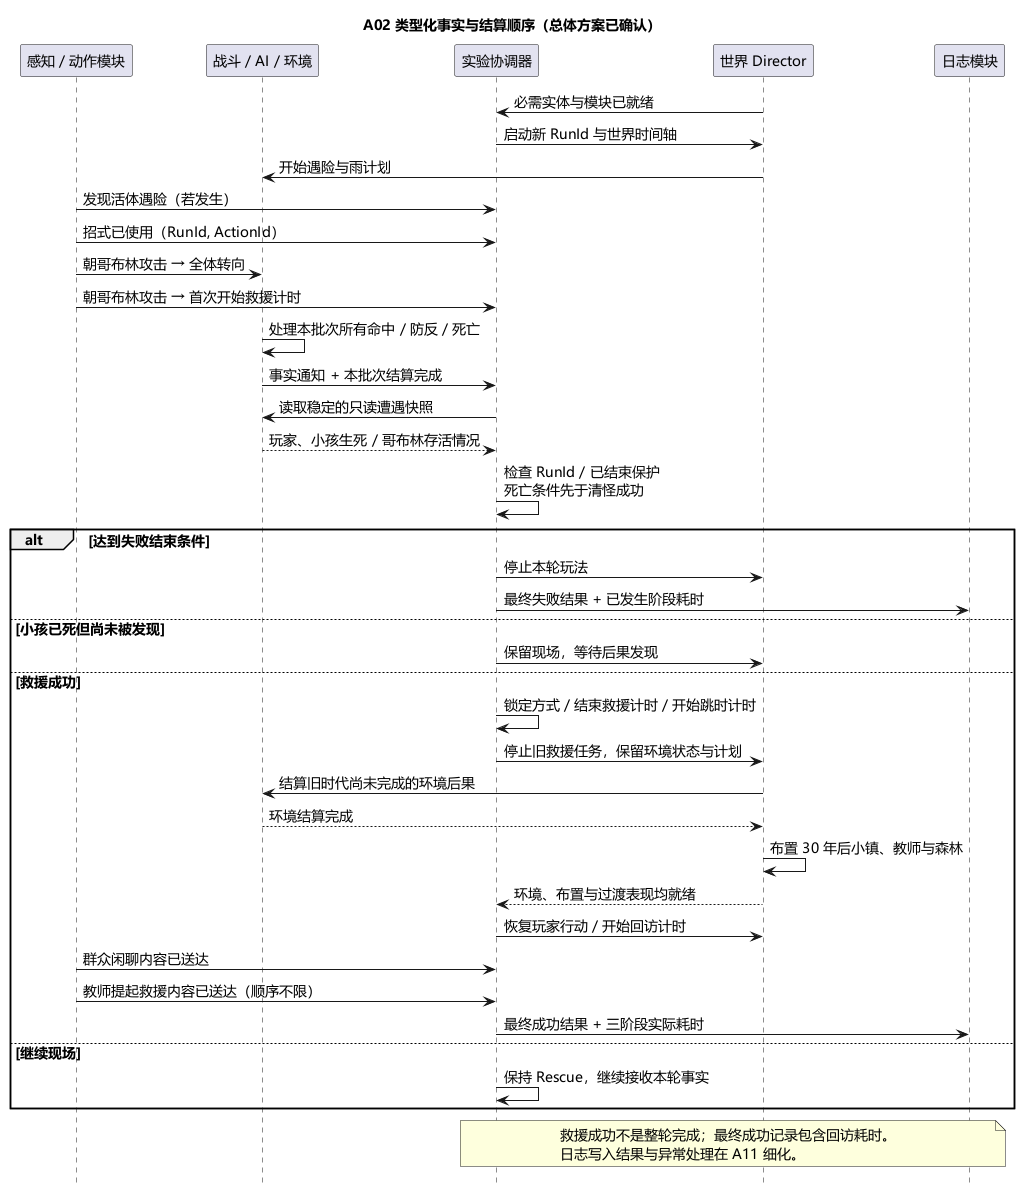

The diagram above was rendered by PlantUML. Its source (embedded in the PNG):
@startuml A02-event-settlement
title A02 类型化事实与结算顺序（总体方案已确认）
skinparam defaultFontName Microsoft YaHei
skinparam defaultFontSize 14
skinparam shadowing false
skinparam backgroundColor #FFFFFF
hide footbox
participant "感知 / 动作模块" as Action
participant "战斗 / AI / 环境" as Domain
participant "实验协调器" as Flow
participant "世界 Director" as World
participant "日志模块" as Log

World -> Flow : 必需实体与模块已就绪
Flow -> World : 启动新 RunId 与世界时间轴
World -> Domain : 开始遇险与雨计划
Action -> Flow : 发现活体遇险（若发生）
Action -> Flow : 招式已使用（RunId, ActionId）
Action -> Domain : 朝哥布林攻击 → 全体转向
Action -> Flow : 朝哥布林攻击 → 首次开始救援计时
Domain -> Domain : 处理本批次所有命中 / 防反 / 死亡
Domain -> Flow : 事实通知 + 本批次结算完成
Flow -> Domain : 读取稳定的只读遭遇快照
Domain --> Flow : 玩家、小孩生死 / 哥布林存活情况
Flow -> Flow : 检查 RunId / 已结束保护\n死亡条件先于清怪成功

alt 达到失败结束条件
  Flow -> World : 停止本轮玩法
  Flow -> Log : 最终失败结果 + 已发生阶段耗时
else 小孩已死但尚未被发现
  Flow -> World : 保留现场，等待后果发现
else 救援成功
  Flow -> Flow : 锁定方式 / 结束救援计时 / 开始跳时计时
  Flow -> World : 停止旧救援任务，保留环境状态与计划
  World -> Domain : 结算旧时代尚未完成的环境后果
  Domain --> World : 环境结算完成
  World -> World : 布置 30 年后小镇、教师与森林
  World --> Flow : 环境、布置与过渡表现均就绪
  Flow -> World : 恢复玩家行动 / 开始回访计时
  Action -> Flow : 群众闲聊内容已送达
  Action -> Flow : 教师提起救援内容已送达（顺序不限）
  Flow -> Log : 最终成功结果 + 三阶段实际耗时
else 继续现场
  Flow -> Flow : 保持 Rescue，继续接收本轮事实
end
note over Flow, Log
救援成功不是整轮完成；最终成功记录包含回访耗时。
日志写入结果与异常处理在 A11 细化。
end note
@enduml